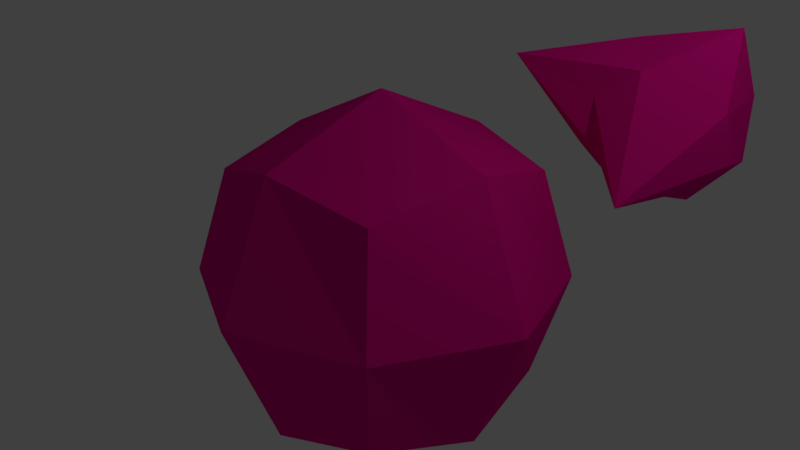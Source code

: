 # Source: cube_test.blend  (saved by Blender 2.77.0; exported with 4.5.12 LTS)
import bpy
from mathutils import Matrix  # noqa: F401  (used for matrix-valued properties, if any)

bpy.ops.wm.read_factory_settings(use_empty=True)
scene = bpy.context.scene
scene.name = '0'

# ---- collections
col_collection_1 = bpy.data.collections.new('Collection 1'); scene.collection.children.link(col_collection_1)

# ---- materials (node trees are filled in below, after node groups)
mat_material = bpy.data.materials.new('Material')
mat_material.alpha_threshold = 0.0
mat_material.diffuse_color = (0.8, 0.003758, 0.2657, 1.0)
mat_material.roughness = 0.5
mat_material.line_color = (0.0, 0.0, 0.0, 1.0)

# ---- material node trees

# ---- world
world_world = bpy.data.worlds.new('World'); scene.world = world_world
world_world.color = (0.05088, 0.05088, 0.05088)
world_world.use_sun_shadow = False
world_world.sun_shadow_jitter_overblur = 0.0
world_world.cycles.sampling_method = 'MANUAL'

# ---- cameras
cam_camera = bpy.data.cameras.new('Camera')
cam_camera.clip_end = 100.0
cam_camera.lens = 35.0
cam_camera.sensor_width = 32.0
cam_camera.sensor_height = 18.0
cam_camera.ortho_scale = 7.314
cam_camera.dof.focus_distance = 0.0
cam_camera.dof.aperture_fstop = 128.0

# ---- lights
light_lamp = bpy.data.lights.new('Lamp', 'POINT')
light_lamp.transmission_factor = 0.0
light_lamp.cutoff_distance = 30.0
light_lamp.energy = 100.0
light_lamp.shadow_buffer_clip_start = 1.001
light_lamp.shadow_soft_size = 0.1
light_lamp.shadow_maximum_resolution = 0.006
light_lamp.use_absolute_resolution = True

# ---- meshes
me_cube_001 = bpy.data.meshes.new('Cube.001')
me_cube_001.from_pydata([(1.0, 1.0, -1.0), (1.0, -1.0, -1.0), (-1.0, -1.0, -1.0), (-1.0, 1.0, -1.0), (0.5327, 1.88, 1.367), (1.0, -1.0, 1.0), (-1.0, -1.0, 1.0), (-1.0, 1.0, 1.0), (1.224, 1.511e-08, -1.225), (1.785e-07, 1.224, -1.226), (1.235, 1.242, 0.007055), (-4.078e-08, -1.224, -1.224), (1.224, -1.225, 1.25e-08), (-1.224, 2.774e-07, -1.224), (-1.224, -1.224, -5.182e-08), (-1.226, 1.224, 8.794e-09), (1.236, 0.009238, 1.241), (0.00136, 1.24, 1.238), (0.3166, -2.372, 2.208), (-1.225, 1.612e-07, 1.224), (0.0008855, 1.743, 0.002156), (-1.73, -0.0005958, -0.001208), (-0.000364, -1.731, -0.001014), (2.409, -0.963, -0.9141), (-0.001349, 0.004419, 1.743), (-0.0003805, -0.001137, -1.731)], [], [(25, 11, 2, 13), (24, 19, 6, 18), (23, 16, 5, 12), (22, 18, 6, 14), (21, 19, 7, 15), (20, 9, 3, 15), (17, 20, 15, 7), (4, 10, 20, 17), (10, 0, 9, 20), (13, 21, 15, 3), (2, 14, 21, 13), (14, 6, 19, 21), (11, 22, 14, 2), (1, 12, 22, 11), (12, 5, 18, 22), (8, 23, 12, 1), (0, 10, 23, 8), (10, 4, 16, 23), (16, 24, 18, 5), (4, 17, 24, 16), (17, 7, 19, 24), (9, 25, 13, 3), (0, 8, 25, 9), (8, 1, 11, 25)])
me_cube_001.materials.append(mat_material)
me_cube_001.use_remesh_preserve_volume = False
me_cube_001.use_remesh_preserve_attributes = False
me_cube_001.use_mirror_vertex_groups = False
me_cube_001.update()
me_cube = bpy.data.meshes.new('Cube')
me_cube.from_pydata([(1.0, 1.0, -1.0), (1.0, -1.0, -1.0), (-1.0, -1.0, -1.0), (-1.0, 1.0, -1.0), (1.014, 1.027, 1.023), (1.0, -1.0, 1.0), (-1.0, -1.0, 1.0), (-1.0, 1.0, 1.0), (1.224, 1.511e-08, -1.225), (1.785e-07, 1.224, -1.226), (1.235, 1.242, 0.007055), (-4.078e-08, -1.224, -1.224), (1.224, -1.225, 1.25e-08), (-1.224, 2.774e-07, -1.224), (-1.224, -1.224, -5.182e-08), (-1.226, 1.224, 8.794e-09), (1.236, 0.009238, 1.241), (0.00136, 1.24, 1.238), (-6.026e-07, -1.225, 1.224), (-1.225, 1.612e-07, 1.224), (0.0008855, 1.743, 0.002156), (-1.73, -0.0005958, -0.001208), (-0.000364, -1.731, -0.001014), (1.742, 0.006204, 0.002352), (-0.001349, 0.004419, 1.743), (-0.0003805, -0.001137, -1.731)], [], [(25, 11, 2, 13), (24, 19, 6, 18), (23, 16, 5, 12), (22, 18, 6, 14), (21, 19, 7, 15), (20, 9, 3, 15), (17, 20, 15, 7), (4, 10, 20, 17), (10, 0, 9, 20), (13, 21, 15, 3), (2, 14, 21, 13), (14, 6, 19, 21), (11, 22, 14, 2), (1, 12, 22, 11), (12, 5, 18, 22), (8, 23, 12, 1), (0, 10, 23, 8), (10, 4, 16, 23), (16, 24, 18, 5), (4, 17, 24, 16), (17, 7, 19, 24), (9, 25, 13, 3), (0, 8, 25, 9), (8, 1, 11, 25)])
me_cube.materials.append(mat_material)
me_cube.use_remesh_preserve_volume = False
me_cube.use_remesh_preserve_attributes = False
me_cube.use_mirror_vertex_groups = False
me_cube.update()

# ---- objects
ob_cube_001 = bpy.data.objects.new('Cube.001', me_cube_001)
ob_cube = bpy.data.objects.new('Cube', me_cube)
ob_lamp = bpy.data.objects.new('Lamp', light_lamp)
ob_camera = bpy.data.objects.new('Camera', cam_camera)

# ---- transforms, parenting, visibility, modifiers, constraints
ob_cube_001.location = (1.367, 2.295, 2.326)
ob_cube_001.rotation_euler = (0.3693, -0.02919, -1.08)
ob_cube_001.scale = (0.4632, 0.4632, 0.4632)
ob_cube_001.lock_rotations_4d = False
ob_cube_001.empty_display_type = 'ARROWS'
ob_cube_001.lineart.crease_threshold = 0.0
ob_cube.location = (0.0, 0.0, 1.0)
ob_cube.lock_rotations_4d = False
ob_cube.empty_display_type = 'ARROWS'
ob_cube.lineart.crease_threshold = 0.0
ob_lamp.location = (4.076, 1.005, 5.904)
ob_lamp.rotation_euler = (0.6503, 0.05522, 1.866)
ob_lamp.lock_rotations_4d = False
ob_lamp.empty_display_type = 'ARROWS'
ob_lamp.color = (0.0, 0.0, 0.0, 0.0)
ob_lamp.lineart.crease_threshold = 0.0
ob_camera.location = (5.631, -4.852, 4.393)
ob_camera.rotation_euler = (1.197, -3.288e-06, 0.8377)
ob_camera.lock_rotations_4d = False
ob_camera.empty_display_type = 'ARROWS'
ob_camera.color = (0.0, 0.0, 0.0, 0.0)
ob_camera.display_type = 'WIRE'
ob_camera.lineart.crease_threshold = 0.0

# ---- collection membership
col_collection_1.objects.link(ob_cube_001)
col_collection_1.objects.link(ob_cube)
col_collection_1.objects.link(ob_lamp)
col_collection_1.objects.link(ob_camera)

# ---- scene / render settings (as saved in the file)
scene.camera = ob_camera
scene.frame_start = 1; scene.frame_end = 250; scene.frame_set(1)
scene.render.engine = 'BLENDER_EEVEE_NEXT'
scene.render.resolution_percentage = 50
scene.render.dither_intensity = 0.0
scene.cycles.use_denoising = False
scene.cycles.samples = 128
scene.cycles.sampling_pattern = 'TABULATED_SOBOL'
scene.cycles.light_sampling_threshold = 0.0
scene.cycles.use_adaptive_sampling = False
scene.cycles.use_light_tree = False
scene.cycles.blur_glossy = 0.0
scene.cycles.sample_clamp_indirect = 0.0
scene.view_settings.view_transform = 'Standard'
bpy.context.view_layer.update()
